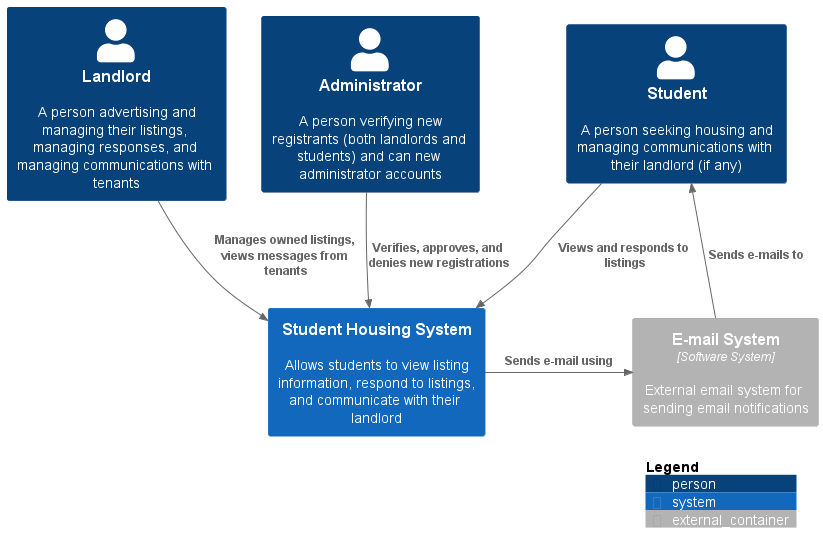

The diagram above was rendered by PlantUML. Its source (embedded in the PNG):
@startuml "C1 Diagram"
!include https://raw.githubusercontent.com/plantuml-stdlib/C4-PlantUML/master/C4_Container.puml

Person(student, "Student", "A person seeking housing and managing communications with their landlord (if any)")
Person(landlord, "Landlord", "A person advertising and managing their listings, managing responses, and managing communications with tenants")
Person(admin, "Administrator", "A person verifying new registrants (both landlords and students) and can new administrator accounts")

System(web_app, "Student Housing System", "Allows students to view listing information, respond to listings, and communicate with their landlord")
Container_Ext(mail_serv, "E-mail System", "Software System", "External email system for sending email notifications")

Rel(student, web_app, "Views and responds to listings")
Rel(landlord, web_app, "Manages owned listings, views messages from tenants")
Rel(admin, web_app, "Verifies, approves, and denies new registrations")

Rel_R(web_app, mail_serv, "Sends e-mail using")
Rel_U(mail_serv, student, "Sends e-mails to")

SHOW_LEGEND()
@enduml